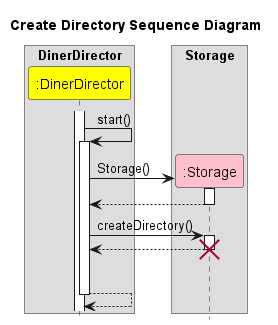

The diagram above was rendered by PlantUML. Its source (embedded in the PNG):
@startuml
!include Style.puml

title Create Directory Sequence Diagram

box "DinerDirector"
participant ":DinerDirector" as DinerDirector DINERDIRECTOR_COLOR
endbox
box "Storage"
participant ":Storage" as Storage STORAGE_COLOR
endbox

activate DinerDirector
DinerDirector -> DinerDirector ++ : start()

create Storage
DinerDirector -> Storage ++ : Storage()
return

DinerDirector -> Storage ++ : createDirectory()
return
destroy Storage

|||
return

@enduml